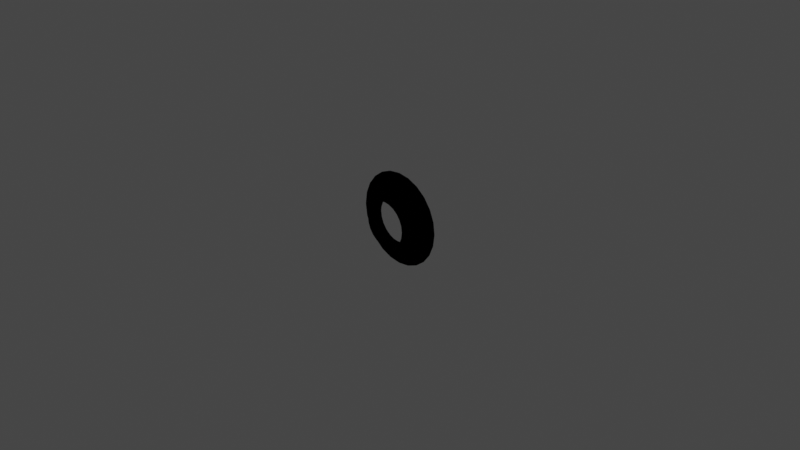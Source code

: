 # Source: dockingPortShielded.blend  (saved by Blender 3.1.7; exported with 4.5.12 LTS)
import bpy
from mathutils import Matrix  # noqa: F401  (used for matrix-valued properties, if any)

bpy.ops.wm.read_factory_settings(use_empty=True)
scene = bpy.context.scene
scene.name = 'Scene'

# ---- collections
col_collection = bpy.data.collections.new('Collection'); scene.collection.children.link(col_collection)
col_collider_collider = bpy.data.collections.new('collider:collider')  # instanced only; not linked into the scene
col_collider_collider_001 = bpy.data.collections.new('collider:collider.001')  # instanced only; not linked into the scene
col_collider_collider_002 = bpy.data.collections.new('collider:collider.002')  # instanced only; not linked into the scene
col_collider_collider_003 = bpy.data.collections.new('collider:collider.003')  # instanced only; not linked into the scene
col_collider_collider_008 = bpy.data.collections.new('collider:collider.008')  # instanced only; not linked into the scene
col_collider_collider_009 = bpy.data.collections.new('collider:collider.009')  # instanced only; not linked into the scene
col_collider_collider_010 = bpy.data.collections.new('collider:collider.010')  # instanced only; not linked into the scene
col_collider_collider_011 = bpy.data.collections.new('collider:collider.011')  # instanced only; not linked into the scene

# ---- materials (node trees are filled in below, after node groups)
mat_default = bpy.data.materials.new('default')
mat_default.use_transparent_shadow = False

# ---- node groups
ng_color4 = bpy.data.node_groups.new('Color4', 'ShaderNodeTree')
_s = ng_color4.interface.new_socket(name='Color', in_out='OUTPUT', socket_type='NodeSocketColor')
_s = ng_color4.interface.new_socket(name='Alpha', in_out='OUTPUT', socket_type='NodeSocketFloat')
_s = ng_color4.interface.new_socket(name='Color', in_out='INPUT', socket_type='NodeSocketColor')
_s = ng_color4.interface.new_socket(name='Alpha', in_out='INPUT', socket_type='NodeSocketFloat')
_s.min_value = 1.0
_N = ng_color4.nodes; _L = ng_color4.links
n0 = _N.new('NodeGroupInput'); n0.name = 'Group Input'; n0.location = (-403, 18)
n1 = _N.new('NodeGroupOutput'); n1.name = 'Group Output'; n1.location = (154, 24)
_L.new(n0.outputs[1], n1.inputs[1])
_L.new(n0.outputs[0], n1.inputs[0])
n1.is_active_output = True
ng_maincolor = bpy.data.node_groups.new('MainColor', 'ShaderNodeTree')
_s = ng_maincolor.interface.new_socket(name='Color', in_out='OUTPUT', socket_type='NodeSocketColor')
_s = ng_maincolor.interface.new_socket(name='Alpha', in_out='OUTPUT', socket_type='NodeSocketFloat')
_s = ng_maincolor.interface.new_socket(name='VColor', in_out='INPUT', socket_type='NodeSocketColor')
_s = ng_maincolor.interface.new_socket(name='VAlpha', in_out='INPUT', socket_type='NodeSocketFloat')
_s.min_value = 1e+04
_s = ng_maincolor.interface.new_socket(name='CColor', in_out='INPUT', socket_type='NodeSocketColor')
_s = ng_maincolor.interface.new_socket(name='CAlpha', in_out='INPUT', socket_type='NodeSocketFloat')
_s.min_value = 1.0
_s = ng_maincolor.interface.new_socket(name='TColor', in_out='INPUT', socket_type='NodeSocketColor')
_s = ng_maincolor.interface.new_socket(name='TAlpha', in_out='INPUT', socket_type='NodeSocketFloat')
_s.min_value = 1.0
_N = ng_maincolor.nodes; _L = ng_maincolor.links
n0 = _N.new('NodeGroupInput'); n0.name = 'Group Input'; n0.location = (-284, 35)
n1 = _N.new('NodeGroupOutput'); n1.name = 'Group Output'; n1.location = (332, -19)
n2 = _N.new('ShaderNodeMix'); n2.name = 'VC*CC*TC'; n2.location = (127, -33)
n2.label = 'VC*CC*TC'
n2.hide = True
n2.data_type = 'RGBA'
n2.blend_type = 'MULTIPLY'
n2.inputs[0].default_value = 1.0
n3 = _N.new('ShaderNodeMix'); n3.name = 'VC*CC'; n3.location = (-44, 33)
n3.label = 'VC*CC'
n3.hide = True
n3.data_type = 'RGBA'
n3.blend_type = 'MULTIPLY'
n3.inputs[0].default_value = 1.0
n4 = _N.new('ShaderNodeMath'); n4.name = 'VA*CA'; n4.location = (-59, -19)
n4.label = 'VA*CA'
n4.hide = True
n4.operation = 'MULTIPLY'
n4.inputs[2].default_value = 0.0
n5 = _N.new('ShaderNodeMath'); n5.name = 'VA*CA*TA'; n5.location = (130, -79)
n5.label = 'VA*CA*TA'
n5.hide = True
n5.operation = 'MULTIPLY'
n5.inputs[2].default_value = 0.0
_L.new(n0.outputs[2], n3.inputs[7])
_L.new(n0.outputs[4], n2.inputs[7])
_L.new(n2.outputs[2], n1.inputs[0])
_L.new(n3.outputs[2], n2.inputs[6])
_L.new(n0.outputs[0], n3.inputs[6])
_L.new(n0.outputs[1], n4.inputs[0])
_L.new(n0.outputs[3], n4.inputs[1])
_L.new(n4.outputs[0], n5.inputs[0])
_L.new(n0.outputs[5], n5.inputs[1])
_L.new(n5.outputs[0], n1.inputs[1])
n1.is_active_output = True
ng_dxtnormal = bpy.data.node_groups.new('dxtNormal', 'ShaderNodeTree')
_s = ng_dxtnormal.interface.new_socket(name='Color', in_out='OUTPUT', socket_type='NodeSocketColor')
_s = ng_dxtnormal.interface.new_socket(name='RGB', in_out='INPUT', socket_type='NodeSocketColor')
_s = ng_dxtnormal.interface.new_socket(name='Alpha', in_out='INPUT', socket_type='NodeSocketFloat')
_s.min_value = 1e+04
_N = ng_dxtnormal.nodes; _L = ng_dxtnormal.links
n0 = _N.new('NodeReroute'); n0.name = 'Reroute'; n0.location = (396, 44)
n0.width = 100
n0.socket_idname = 'NodeSocketFloat'
n1 = _N.new('NodeReroute'); n1.name = 'Reroute.002'; n1.location = (378, 56)
n1.width = 100
n1.socket_idname = 'NodeSocketFloat'
n2 = _N.new('NodeReroute'); n2.name = 'Reroute.001'; n2.location = (376, 13)
n2.width = 100
n2.socket_idname = 'NodeSocketFloat'
n3 = _N.new('NodeGroupInput'); n3.name = 'dxtNormalInput'; n3.location = (36, 79)
n3.label = 'dxtNormalInput'
n4 = _N.new('NodeGroupOutput'); n4.name = 'dxtNormalOutput'; n4.location = (1779, 73)
n4.label = 'dxtNormalOutput'
n5 = _N.new('ShaderNodeSeparateColor'); n5.name = 'dxtNormal.separateRGB'; n5.location = (215, 54)
n5.label = 'separateRGB'
n5.width = 125
n5.hide = True
n6 = _N.new('ShaderNodeVectorMath'); n6.name = 'mul2'; n6.location = (611, 34)
n6.label = '*2'
n6.hide = True
n6.operation = 'SCALE'
n6.inputs[3].default_value = 2.0
n7 = _N.new('ShaderNodeCombineXYZ'); n7.name = 'Combine XYZ'; n7.location = (446, 34)
n7.hide = True
n8 = _N.new('ShaderNodeVectorMath'); n8.name = 'xy_dot_xy'; n8.location = (941, 34)
n8.label = 'xy . xy'
n8.hide = True
n8.operation = 'DOT_PRODUCT'
n9 = _N.new('ShaderNodeMath'); n9.name = 'subXY'; n9.location = (1106, 34)
n9.label = 'Z^2'
n9.hide = True
n9.operation = 'SUBTRACT'
n9.use_clamp = True
n9.inputs[0].default_value = 1.0
n9.inputs[2].default_value = 0.0
n10 = _N.new('ShaderNodeMath'); n10.name = 'sqrtZ2'; n10.location = (1271, 34)
n10.label = 'Z = sqrt(1-X^2-Y^2)'
n10.hide = True
n10.operation = 'SQRT'
n10.inputs[2].default_value = 0.0
n11 = _N.new('ShaderNodeCombineColor'); n11.name = 'Combine RGB'; n11.location = (1593, 53)
n11.hide = True
n12 = _N.new('ShaderNodeMath'); n12.name = 'zToBlue'; n12.location = (1436, 34)
n12.label = 'Z to Blue'
n12.hide = True
n12.operation = 'MULTIPLY_ADD'
n13 = _N.new('ShaderNodeVectorMath'); n13.name = 'sub1'; n13.location = (776, 34)
n13.label = '-1'
n13.hide = True
n13.operation = 'SUBTRACT'
n13.inputs[1].default_value = (1.0, 1.0, 0.0)
_L.new(n3.outputs[0], n5.inputs[0])
_L.new(n5.outputs[1], n0.inputs[0])
_L.new(n3.outputs[1], n2.inputs[0])
_L.new(n2.outputs[0], n1.inputs[0])
_L.new(n1.outputs[0], n11.inputs[0])
_L.new(n11.outputs[0], n4.inputs[0])
_L.new(n7.outputs[0], n6.inputs[0])
_L.new(n6.outputs[0], n13.inputs[0])
_L.new(n9.outputs[0], n10.inputs[0])
_L.new(n10.outputs[0], n12.inputs[0])
_L.new(n12.outputs[0], n11.inputs[2])
_L.new(n0.outputs[0], n7.inputs[1])
_L.new(n2.outputs[0], n7.inputs[0])
_L.new(n0.outputs[0], n11.inputs[1])
_L.new(n13.outputs[0], n8.inputs[0])
_L.new(n13.outputs[0], n8.inputs[1])
_L.new(n8.outputs[1], n9.inputs[1])
n4.is_active_output = True
ng_standardshader = bpy.data.node_groups.new('StandardShader', 'ShaderNodeTree')
_s = ng_standardshader.interface.new_socket(name='BSDF', in_out='OUTPUT', socket_type='NodeSocketShader')
_s = ng_standardshader.interface.new_socket(name='BaseColor', in_out='INPUT', socket_type='NodeSocketColor')
_s = ng_standardshader.interface.new_socket(name='Shininess', in_out='INPUT', socket_type='NodeSocketFloat')
_s.min_value = 1e+04
_s = ng_standardshader.interface.new_socket(name='Gloss', in_out='INPUT', socket_type='NodeSocketFloat')
_s.min_value = 1e+04
_s = ng_standardshader.interface.new_socket(name='Emission', in_out='INPUT', socket_type='NodeSocketColor')
_s = ng_standardshader.interface.new_socket(name='Emission Strength', in_out='INPUT', socket_type='NodeSocketFloat')
_s.min_value = 1e+06
_s = ng_standardshader.interface.new_socket(name='Alpha', in_out='INPUT', socket_type='NodeSocketFloat')
_s.min_value = 1.0
_s = ng_standardshader.interface.new_socket(name='NormalColor', in_out='INPUT', socket_type='NodeSocketColor')
_N = ng_standardshader.nodes; _L = ng_standardshader.links
n0 = _N.new('NodeGroupOutput'); n0.name = 'Group Output'; n0.location = (555, 248)
n1 = _N.new('NodeGroupInput'); n1.name = 'Group Input'; n1.location = (-444, 74)
n2 = _N.new('ShaderNodeNormalMap'); n2.name = 'Normal Map'; n2.location = (-96, -256)
n2.hide = True
n3 = _N.new('ShaderNodeMath'); n3.name = 'Roughness'; n3.location = (-4, -2)
n3.label = 'Roughness'
n3.hide = True
n3.operation = 'SQRT'
n3.inputs[2].default_value = 0.0
n4 = _N.new('ShaderNodeMath'); n4.name = 'SpecularConv'; n4.location = (-120, 39)
n4.label = 'SpecularConv'
n4.hide = True
n4.operation = 'SQRT'
n4.inputs[2].default_value = 0.0
n5 = _N.new('ShaderNodeMath'); n5.name = 'Gloss2Rough'; n5.location = (-176, -1)
n5.label = 'Gloss2Rough'
n5.hide = True
n5.operation = 'SUBTRACT'
n5.inputs[0].default_value = 1.0
n5.inputs[2].default_value = 0.0
n6 = _N.new('ShaderNodeBsdfPrincipled'); n6.name = 'Principled BSDF'; n6.location = (226, 256)
n6.distribution = 'GGX'
n6.subsurface_method = 'BURLEY'
n6.inputs[3].default_value = 1.45
_L.new(n6.outputs[0], n0.inputs[0])
_L.new(n4.outputs[0], n6.inputs[13])
_L.new(n1.outputs[3], n6.inputs[27])
_L.new(n3.outputs[0], n6.inputs[2])
_L.new(n1.outputs[0], n6.inputs[0])
_L.new(n1.outputs[1], n4.inputs[0])
_L.new(n1.outputs[6], n2.inputs[1])
_L.new(n5.outputs[0], n3.inputs[0])
_L.new(n1.outputs[2], n5.inputs[1])
_L.new(n2.outputs[0], n6.inputs[5])
_L.new(n1.outputs[5], n6.inputs[4])
_L.new(n1.outputs[4], n6.inputs[28])
n0.is_active_output = True

# ---- material node trees
mat_default.use_nodes = True; mat_default.node_tree.nodes.clear()
_N = mat_default.node_tree.nodes; _L = mat_default.node_tree.links
n0 = _N.new('ShaderNodeVertexColor'); n0.name = 'Vertex Color'; n0.location = (-88, -138)
n0.hide = True
n1 = _N.new('ShaderNodeTexImage'); n1.name = '_MainTex'; n1.location = (-200, -238)
n1.label = '_MainTex'
n1.hide = True
n2 = _N.new('ShaderNodeTexImage'); n2.name = '_BumpMap'; n2.location = (-188, -311)
n2.label = '_BumpMap'
n2.hide = True
n3 = _N.new('ShaderNodeUVMap'); n3.name = 'UV Map'; n3.location = (-398, -256)
n4 = _N.new('ShaderNodeOutputMaterial'); n4.name = 'Material Output'; n4.location = (730, -26)
n5 = _N.new('ShaderNodeGroup'); n5.name = '_Color'; n5.location = (-87, -190)
n5.label = '_Color'
n5.hide = True
n5.node_tree = ng_color4
n5.inputs[0].default_value = (1.0, 1.0, 1.0, 1.0)
n5.inputs[1].default_value = 1.0
n6 = _N.new('ShaderNodeGroup'); n6.name = 'MainColor'; n6.location = (104, -41)
n6.node_tree = ng_maincolor
n7 = _N.new('ShaderNodeGroup'); n7.name = 'dxtNormal'; n7.location = (104, -318)
n7.hide = True
n7.node_tree = ng_dxtnormal
n8 = _N.new('ShaderNodeValue'); n8.name = '_Opacity'; n8.location = (277, -211)
n8.label = '_Opacity'
n8.hide = True
n8.outputs[0].default_value = 1.0
n9 = _N.new('ShaderNodeGroup'); n9.name = 'StandardShader'; n9.location = (489, -47)
n9.node_tree = ng_standardshader
n9.inputs[1].default_value = 0.0
n9.inputs[3].default_value = (0.0, 0.0, 0.0, 1.0)
n9.inputs[4].default_value = 1.0
_L.new(n2.outputs[0], n7.inputs[0])
_L.new(n2.outputs[1], n7.inputs[1])
_L.new(n5.outputs[0], n6.inputs[2])
_L.new(n5.outputs[1], n6.inputs[3])
_L.new(n6.outputs[0], n9.inputs[0])
_L.new(n6.outputs[1], n9.inputs[2])
_L.new(n3.outputs[0], n1.inputs[0])
_L.new(n1.outputs[0], n6.inputs[4])
_L.new(n1.outputs[1], n6.inputs[5])
_L.new(n9.outputs[0], n4.inputs[0])
_L.new(n3.outputs[0], n2.inputs[0])
_L.new(n0.outputs[0], n6.inputs[0])
_L.new(n0.outputs[1], n6.inputs[1])
_L.new(n7.outputs[0], n9.inputs[6])
_L.new(n8.outputs[0], n9.inputs[5])
n4.is_active_output = True

# ---- world
world_world = bpy.data.worlds.new('World'); scene.world = world_world
world_world.use_nodes = True; world_world.node_tree.nodes.clear()
_N = world_world.node_tree.nodes; _L = world_world.node_tree.links
n0 = _N.new('ShaderNodeOutputWorld'); n0.name = 'World Output'; n0.location = (300, 300)
n1 = _N.new('ShaderNodeBackground'); n1.name = 'Background'; n1.location = (10, 300)
n1.inputs[0].default_value = (0.05088, 0.05088, 0.05088, 1.0)
_L.new(n1.outputs[0], n0.inputs[0])
n0.is_active_output = True
world_world.color = (0.05088, 0.05088, 0.05088)
world_world.use_sun_shadow = False
world_world.sun_shadow_jitter_overblur = 0.0

# ---- cameras
cam_camera = bpy.data.cameras.new('Camera')
cam_camera.clip_end = 100.0
cam_camera.ortho_scale = 7.314

# ---- lights
light_light = bpy.data.lights.new('Light', 'POINT')
light_light.transmission_factor = 0.0
light_light.energy = 1000.0
light_light.shadow_soft_size = 0.1
light_light.shadow_maximum_resolution = 0.006
light_light.use_absolute_resolution = True

# ---- meshes
me_mesh_002 = bpy.data.meshes.new('Mesh.002')
me_mesh_002.from_pydata([(0.0647, -0.2, 0.2415), (0.125, -0.2, 0.2165), (0.1768, -0.2, 0.1768), (0.2165, -0.2, 0.125), (0.2415, -0.2, 0.0647), (0.25, -0.2, -7.788e-08), (0.4892, -4.459e-08, 0.1311), (0.4386, -7.226e-08, 0.2532), (0.1311, -1.257e-07, 0.4892), (0.0, -1.296e-07, 0.5065), (0.5065, -1.49e-08, -5.803e-15), (0.3581, -9.602e-08, 0.3581), (0.2532, -1.142e-07, 0.4386), (-0.0647, -0.2, 0.2415), (-0.125, -0.2, 0.2165), (-0.1768, -0.2, 0.1768), (-0.2165, -0.2, 0.125), (-0.2415, -0.2, 0.0647), (-0.4386, -7.226e-08, 0.2532), (-0.3581, -9.602e-08, 0.3581), (-0.1311, -1.257e-07, 0.4892), (-0.4892, -4.459e-08, 0.1311), (-0.2532, -1.142e-07, 0.4386), (0.0647, -0.2, -0.2415), (0.0, -0.2, -0.25), (0.125, -0.2, -0.2165), (0.1768, -0.2, -0.1768), (0.2165, -0.2, -0.125), (0.2415, -0.2, -0.0647), (0.4892, 5.75e-08, -0.1311), (0.4386, 1.25e-07, -0.2532), (0.0, 2.648e-07, -0.5065), (0.3581, 1.829e-07, -0.3581), (0.2532, 2.274e-07, -0.4386), (0.1311, 2.553e-07, -0.4892), (-0.0647, -0.2, -0.2415), (-0.125, -0.2, -0.2165), (-0.1768, -0.2, -0.1768), (-0.2165, -0.2, -0.125), (-0.2415, -0.2, -0.0647), (-0.25, -0.2, -7.788e-08), (-0.3581, 1.829e-07, -0.3581), (-0.2532, 2.274e-07, -0.4386), (-0.1311, 2.553e-07, -0.4892), (-0.5065, -1.49e-08, -5.803e-15), (-0.4892, 5.75e-08, -0.1311), (-0.4386, 1.25e-07, -0.2532), (0.0, -0.2, 0.25), (3.576e-09, -5.893e-08, 0.2702), (1.309e-25, -0.02, 0.25), (0.0647, -0.02, 0.2415), (0.06993, -5.685e-08, 0.261), (0.125, -0.02, 0.2165), (0.1351, -5.073e-08, 0.234), (0.2415, -0.02, 0.0647), (0.261, -1.294e-08, 0.06993), (0.234, -2.834e-08, 0.1351), (0.2165, -0.02, 0.125), (0.1768, -0.02, 0.1768), (0.191, -4.101e-08, 0.191), (0.25, -0.02, -7.788e-09), (0.2702, -2.132e-08, -2.682e-09), (-0.06993, -5.685e-08, 0.261), (-0.0647, -0.02, 0.2415), (-0.1351, -5.073e-08, 0.234), (-0.125, -0.02, 0.2165), (-0.261, -1.294e-08, 0.06993), (-0.2415, -0.02, 0.0647), (-0.2165, -0.02, 0.125), (-0.234, -2.834e-08, 0.1351), (-0.2702, -2.132e-08, 2.682e-09), (-0.25, -0.02, -7.788e-09), (-0.191, -4.101e-08, 0.191), (-0.1768, -0.02, 0.1768), (0.191, 1.078e-07, -0.191), (0.1768, -0.02, -0.1768), (0.125, -0.02, -0.2165), (0.1351, 1.315e-07, -0.234), (0.261, 4.152e-08, -0.06993), (0.2415, -0.02, -0.0647), (0.2165, -0.02, -0.125), (0.234, 7.687e-08, -0.1351), (1.654e-25, -0.02, -0.25), (-3.576e-09, 1.515e-07, -0.2702), (0.06993, 1.464e-07, -0.261), (0.0647, -0.02, -0.2415), (-0.0647, -0.02, -0.2415), (-0.06993, 1.464e-07, -0.261), (-0.1351, 1.315e-07, -0.234), (-0.125, -0.02, -0.2165), (-0.1768, -0.02, -0.1768), (-0.191, 1.078e-07, -0.191), (-0.2165, -0.02, -0.125), (-0.234, 7.687e-08, -0.1351), (-0.2415, -0.02, -0.0647), (-0.261, 4.152e-08, -0.06993)], [], [(47, 49, 50, 0), (1, 0, 50, 52), (2, 1, 52, 58), (3, 2, 58, 57), (4, 3, 57, 54), (5, 4, 54, 60), (55, 56, 7, 6), (59, 53, 12, 11), (51, 48, 9, 8), (61, 55, 6, 10), (59, 11, 7, 56), (53, 51, 8, 12), (63, 49, 47, 13), (63, 13, 14, 65), (65, 14, 15, 73), (73, 15, 16, 68), (68, 16, 17, 67), (67, 17, 40, 71), (18, 69, 66, 21), (22, 64, 72, 19), (9, 48, 62, 20), (21, 66, 70, 44), (18, 19, 72, 69), (20, 62, 64, 22), (85, 82, 24, 23), (85, 23, 25, 76), (76, 25, 26, 75), (75, 26, 27, 80), (80, 27, 28, 79), (79, 28, 5, 60), (30, 81, 78, 29), (33, 77, 74, 32), (31, 83, 84, 34), (29, 78, 61, 10), (30, 32, 74, 81), (34, 84, 77, 33), (24, 82, 86, 35), (36, 35, 86, 89), (37, 36, 89, 90), (38, 37, 90, 92), (39, 38, 92, 94), (40, 39, 94, 71), (95, 93, 46, 45), (91, 88, 42, 41), (87, 83, 31, 43), (70, 95, 45, 44), (91, 41, 46, 93), (88, 87, 43, 42), (50, 49, 48, 51), (52, 50, 51, 53), (56, 55, 54, 57), (53, 59, 58, 52), (55, 61, 60, 54), (59, 56, 57, 58), (49, 63, 62, 48), (63, 65, 64, 62), (68, 67, 66, 69), (67, 71, 70, 66), (72, 64, 65, 73), (69, 72, 73, 68), (76, 75, 74, 77), (80, 79, 78, 81), (84, 83, 82, 85), (61, 78, 79, 60), (81, 74, 75, 80), (77, 84, 85, 76), (86, 82, 83, 87), (90, 89, 88, 91), (92, 90, 91, 93), (94, 92, 93, 95), (71, 94, 95, 70), (87, 88, 89, 86)])
me_mesh_002.polygons.foreach_set('use_smooth', [True] * 72)
_k = set([(48, 51), (48, 62), (49, 50), (49, 63), (50, 52), (51, 53), (52, 58), (53, 59), (54, 57), (54, 60), (55, 56), (55, 61), (56, 59), (57, 58), (60, 79), (61, 78), (62, 64), (63, 65), (64, 72), (65, 73), (66, 69), (66, 70), (67, 68), (67, 71), (68, 73), (69, 72), (70, 95), (71, 94), (74, 77), (74, 81), (75, 76), (75, 80), (76, 85), (77, 84), (78, 81), (79, 80), (82, 85), (82, 86), (83, 84), (83, 87), (86, 89), (87, 88), (88, 91), (89, 90), (90, 92), (91, 93), (92, 94), (93, 95)])
me_mesh_002.attributes.new('sharp_edge', 'BOOLEAN', 'EDGE').data.foreach_set('value', [ (min(e.vertices), max(e.vertices)) in _k for e in me_mesh_002.edges])
_uv = me_mesh_002.uv_layers.new(name='UVMap')
_uv.uv.foreach_set('vector', [0.7117, 0.8746, 0.7117, 0.9375, 0.6889, 0.9375, 0.6889, 0.8746, 0.6661, 0.8746, 0.6889, 0.8746, 0.6889, 0.9375, 0.6661, 0.9375, 0.6433, 0.8746, 0.6661, 0.8746, 0.6661, 0.9375, 0.6433, 0.9375, 0.6205, 0.8746, 0.6433, 0.8746, 0.6433, 0.9375, 0.6205, 0.9375, 0.5977, 0.8746, 0.6205, 0.8746, 0.6205, 0.9375, 0.5977, 0.9375, 0.5749, 0.8746, 0.5977, 0.8746, 0.5977, 0.9375, 0.5749, 0.9375, 0.6157, 0.2081, 0.6157, 0.2376, 0.5171, 0.2376, 0.5171, 0.2081, 0.6157, 0.267, 0.6157, 0.2964, 0.5171, 0.2964, 0.5171, 0.267, 0.6157, 0.3258, 0.6157, 0.3553, 0.5171, 0.3553, 0.5171, 0.3258, 0.6157, 0.1787, 0.6157, 0.2081, 0.5171, 0.2081, 0.5171, 0.1787, 0.6157, 0.267, 0.5171, 0.267, 0.5171, 0.2376, 0.6157, 0.2376, 0.6157, 0.2964, 0.6157, 0.3258, 0.5171, 0.3258, 0.5171, 0.2964, 0.7345, 0.9375, 0.7117, 0.9375, 0.7117, 0.8746, 0.7345, 0.8746, 0.7345, 0.9375, 0.7345, 0.8746, 0.7573, 0.8746, 0.7573, 0.9375, 0.7573, 0.9375, 0.7573, 0.8746, 0.7801, 0.8746, 0.7801, 0.9375, 0.7801, 0.9375, 0.7801, 0.8746, 0.8029, 0.8746, 0.8029, 0.9375, 0.8029, 0.9375, 0.8029, 0.8746, 0.8257, 0.8746, 0.8257, 0.9375, 0.8257, 0.9375, 0.8257, 0.8746, 0.8485, 0.8746, 0.8485, 0.9375, 0.5171, 0.473, 0.6157, 0.473, 0.6157, 0.5024, 0.5171, 0.5024, 0.5171, 0.4141, 0.6157, 0.4141, 0.6157, 0.4435, 0.5171, 0.4435, 0.5171, 0.3553, 0.6157, 0.3553, 0.6157, 0.3847, 0.5171, 0.3847, 0.5171, 0.5024, 0.6157, 0.5024, 0.6157, 0.5318, 0.5171, 0.5318, 0.5171, 0.473, 0.5171, 0.4435, 0.6157, 0.4435, 0.6157, 0.473, 0.5171, 0.3847, 0.6157, 0.3847, 0.6157, 0.4141, 0.5171, 0.4141, 0.4608, 0.9375, 0.438, 0.9375, 0.438, 0.8746, 0.4608, 0.8746, 0.4608, 0.9375, 0.4608, 0.8746, 0.4836, 0.8746, 0.4836, 0.9375, 0.4836, 0.9375, 0.4836, 0.8746, 0.5065, 0.8746, 0.5065, 0.9375, 0.5065, 0.9375, 0.5065, 0.8746, 0.5293, 0.8746, 0.5293, 0.9375, 0.5293, 0.9375, 0.5293, 0.8746, 0.5521, 0.8746, 0.5521, 0.9375, 0.5521, 0.9375, 0.5521, 0.8746, 0.5749, 0.8746, 0.5749, 0.9375, 0.5171, 0.1198, 0.6157, 0.1198, 0.6157, 0.1493, 0.5171, 0.1493, 0.5171, 0.06099, 0.6157, 0.06099, 0.6157, 0.09042, 0.5171, 0.09042, 0.5171, 0.002096, 0.6157, 0.002096, 0.6157, 0.03156, 0.5171, 0.03156, 0.5171, 0.1493, 0.6157, 0.1493, 0.6157, 0.1787, 0.5171, 0.1787, 0.5171, 0.1198, 0.5171, 0.09042, 0.6157, 0.09042, 0.6157, 0.1198, 0.5171, 0.03156, 0.6157, 0.03156, 0.6157, 0.06099, 0.5171, 0.06099, 0.9853, 0.8746, 0.9853, 0.9375, 0.9625, 0.9375, 0.9625, 0.8746, 0.9397, 0.8746, 0.9625, 0.8746, 0.9625, 0.9375, 0.9397, 0.9375, 0.9169, 0.8746, 0.9397, 0.8746, 0.9397, 0.9375, 0.9169, 0.9375, 0.8941, 0.8746, 0.9169, 0.8746, 0.9169, 0.9375, 0.8941, 0.9375, 0.8713, 0.8746, 0.8941, 0.8746, 0.8941, 0.9375, 0.8713, 0.9375, 0.8485, 0.8746, 0.8713, 0.8746, 0.8713, 0.9375, 0.8485, 0.9375, 0.6157, 0.5612, 0.6157, 0.5907, 0.5171, 0.5907, 0.5171, 0.5612, 0.6157, 0.6201, 0.6157, 0.6495, 0.5171, 0.6495, 0.5171, 0.6201, 0.6157, 0.6789, 0.6157, 0.7084, 0.5171, 0.7084, 0.5171, 0.6789, 0.6157, 0.5318, 0.6157, 0.5612, 0.5171, 0.5612, 0.5171, 0.5318, 0.6157, 0.6201, 0.5171, 0.6201, 0.5171, 0.5907, 0.6157, 0.5907, 0.6157, 0.6495, 0.6157, 0.6789, 0.5171, 0.6789, 0.5171, 0.6495, 0.7889, 0.2628, 0.7889, 0.2865, 0.779, 0.2865, 0.779, 0.2628, 0.7889, 0.2391, 0.7889, 0.2628, 0.779, 0.2628, 0.779, 0.2391, 0.779, 0.1917, 0.779, 0.1679, 0.7889, 0.1679, 0.7889, 0.1917, 0.779, 0.2391, 0.779, 0.2154, 0.7889, 0.2154, 0.7889, 0.2391, 0.779, 0.1679, 0.779, 0.1442, 0.7889, 0.1442, 0.7889, 0.1679, 0.779, 0.2154, 0.779, 0.1917, 0.7889, 0.1917, 0.7889, 0.2154, 0.7889, 0.2865, 0.7889, 0.3103, 0.779, 0.3103, 0.779, 0.2865, 0.7889, 0.3103, 0.7889, 0.334, 0.779, 0.334, 0.779, 0.3103, 0.7889, 0.3816, 0.7889, 0.4054, 0.779, 0.4054, 0.779, 0.3816, 0.7889, 0.4054, 0.7889, 0.4293, 0.779, 0.4293, 0.779, 0.4054, 0.779, 0.3578, 0.779, 0.334, 0.7889, 0.334, 0.7889, 0.3578, 0.779, 0.3816, 0.779, 0.3578, 0.7889, 0.3578, 0.7889, 0.3816, 0.7889, 0.04934, 0.7889, 0.07303, 0.779, 0.07303, 0.779, 0.04934, 0.7889, 0.09674, 0.7889, 0.1205, 0.779, 0.1205, 0.779, 0.09674, 0.779, 0.02567, 0.779, 0.001988, 0.7889, 0.001988, 0.7889, 0.02567, 0.779, 0.1442, 0.779, 0.1205, 0.7889, 0.1205, 0.7889, 0.1442, 0.779, 0.09674, 0.779, 0.07303, 0.7889, 0.07303, 0.7889, 0.09674, 0.779, 0.04934, 0.779, 0.02567, 0.7889, 0.02567, 0.7889, 0.04934, 0.7889, 0.5455, 0.7889, 0.5683, 0.779, 0.5683, 0.779, 0.5455, 0.7889, 0.4996, 0.7889, 0.5226, 0.779, 0.5226, 0.779, 0.4996, 0.7889, 0.4765, 0.7889, 0.4996, 0.779, 0.4996, 0.779, 0.4765, 0.7889, 0.453, 0.7889, 0.4765, 0.779, 0.4765, 0.779, 0.453, 0.7889, 0.4293, 0.7889, 0.453, 0.779, 0.453, 0.779, 0.4293, 0.779, 0.5455, 0.779, 0.5226, 0.7889, 0.5226, 0.7889, 0.5455])
me_mesh_002.materials.append(mat_default)
me_mesh_002.use_remesh_fix_poles = True
me_mesh_002.use_remesh_preserve_attributes = False
me_mesh_002.update()
me_mesh_002.normals_split_custom_set([tuple(v) for v in zip(*[iter([-7.655e-08, 5.396e-07, -1.0, -7.655e-08, 5.396e-07, -1.0, -0.2588, 5.196e-07, -0.9659, -0.2588, 5.196e-07, -0.9659, -0.5, 4.698e-07, -0.866, -0.2588, 5.196e-07, -0.9659, -0.2588, 5.196e-07, -0.9659, -0.5, 4.698e-07, -0.866, -0.7071, 3.798e-07, -0.7071, -0.5, 4.698e-07, -0.866, -0.5, 4.698e-07, -0.866, -0.7071, 3.798e-07, -0.7071, -0.866, 3.199e-07, -0.5, -0.7071, 3.798e-07, -0.7071, -0.7071, 3.798e-07, -0.7071, -0.866, 3.199e-07, -0.5, -0.9659, 1.599e-07, -0.2588, -0.866, 3.199e-07, -0.5, -0.866, 3.199e-07, -0.5, -0.9659, 1.599e-07, -0.2588, -1.0, -3.262e-08, 4.784e-09, -0.9659, 1.599e-07, -0.2588, -0.9659, 1.599e-07, -0.2588, -1.0, -3.262e-08, 0.0, 5.37e-08, 1.0, 1.846e-07, 6.292e-08, 1.0, 2.645e-07, 6.292e-08, 1.0, 2.645e-07, 5.37e-08, 1.0, 1.846e-07, 5.135e-08, 1.0, 2.778e-07, 3.631e-08, 1.0, 2.894e-07, 3.631e-08, 1.0, 2.894e-07, 5.135e-08, 1.0, 2.778e-07, 1.88e-08, 1.0, 2.966e-07, 7.986e-14, 1.0, 2.991e-07, 7.926e-14, 1.0, 2.991e-07, 1.88e-08, 1.0, 2.966e-07, 3.966e-08, 1.0, 3.894e-07, 5.37e-08, 1.0, 1.846e-07, 5.37e-08, 1.0, 1.846e-07, 3.966e-08, 1.0, 3.894e-07, 5.135e-08, 1.0, 2.778e-07, 5.135e-08, 1.0, 2.778e-07, 6.292e-08, 1.0, 2.645e-07, 6.292e-08, 1.0, 2.645e-07, 3.631e-08, 1.0, 2.894e-07, 1.88e-08, 1.0, 2.966e-07, 1.88e-08, 1.0, 2.966e-07, 3.631e-08, 1.0, 2.894e-07, 0.2588, 5.198e-07, -0.9659, -7.655e-08, 5.396e-07, -1.0, -7.655e-08, 5.396e-07, -1.0, 0.2588, 5.198e-07, -0.9659, 0.2588, 5.198e-07, -0.9659, 0.2588, 5.198e-07, -0.9659, 0.5, 4.617e-07, -0.866, 0.5, 4.617e-07, -0.866, 0.5, 4.617e-07, -0.866, 0.5, 4.617e-07, -0.866, 0.7071, 3.817e-07, -0.7071, 0.7071, 3.817e-07, -0.7071, 0.7071, 3.817e-07, -0.7071, 0.7071, 3.817e-07, -0.7071, 0.866, 3.316e-07, -0.5, 0.866, 3.316e-07, -0.5, 0.866, 3.316e-07, -0.5, 0.866, 3.316e-07, -0.5, 0.9659, 1.944e-07, -0.2588, 0.9659, 1.944e-07, -0.2588, 0.9659, 1.944e-07, -0.2588, 0.9659, 1.944e-07, -0.2588, 1.0, 3.262e-08, 1.914e-08, 1.0, 3.262e-08, 1.435e-08, -6.292e-08, 1.0, 2.645e-07, -6.292e-08, 1.0, 2.645e-07, -5.37e-08, 1.0, 1.846e-07, -5.37e-08, 1.0, 1.846e-07, -3.631e-08, 1.0, 2.894e-07, -3.631e-08, 1.0, 2.894e-07, -5.135e-08, 1.0, 2.778e-07, -5.135e-08, 1.0, 2.778e-07, 7.926e-14, 1.0, 2.991e-07, 7.986e-14, 1.0, 2.991e-07, -1.88e-08, 1.0, 2.966e-07, -1.88e-08, 1.0, 2.966e-07, -5.37e-08, 1.0, 1.846e-07, -5.37e-08, 1.0, 1.846e-07, -3.966e-08, 1.0, 3.894e-07, -3.966e-08, 1.0, 3.894e-07, -6.292e-08, 1.0, 2.645e-07, -5.135e-08, 1.0, 2.778e-07, -5.135e-08, 1.0, 2.778e-07, -6.292e-08, 1.0, 2.645e-07, -1.88e-08, 1.0, 2.966e-07, -1.88e-08, 1.0, 2.966e-07, -3.631e-08, 1.0, 2.894e-07, -3.631e-08, 1.0, 2.894e-07, -0.2588, -1.624e-07, 0.9659, 6.698e-08, -1.652e-07, 1.0, 6.698e-08, -1.652e-07, 1.0, -0.2588, -1.624e-07, 0.9659, -0.2588, -1.624e-07, 0.9659, -0.2588, -1.624e-07, 0.9659, -0.5, -1.462e-07, 0.866, -0.5, -1.462e-07, 0.866, -0.5, -1.462e-07, 0.866, -0.5, -1.462e-07, 0.866, -0.7071, -1.219e-07, 0.7071, -0.7071, -1.219e-07, 0.7071, -0.7071, -1.219e-07, 0.7071, -0.7071, -1.219e-07, 0.7071, -0.866, -8.202e-08, 0.5, -0.866, -8.203e-08, 0.5, -0.866, -8.203e-08, 0.5, -0.866, -8.202e-08, 0.5, -0.9659, -5.898e-08, 0.2588, -0.9659, -5.898e-08, 0.2588, -0.9659, -5.898e-08, 0.2588, -0.9659, -5.898e-08, 0.2588, -1.0, -3.262e-08, 4.784e-09, -1.0, -3.262e-08, 0.0, 6.292e-08, 1.0, 5.143e-07, 6.292e-08, 1.0, 5.143e-07, 5.37e-08, 1.0, 5.942e-07, 5.37e-08, 1.0, 5.942e-07, 3.631e-08, 1.0, 4.894e-07, 3.631e-08, 1.0, 4.894e-07, 5.135e-08, 1.0, 5.01e-07, 5.135e-08, 1.0, 5.01e-07, 1.036e-13, 1.0, 4.797e-07, 1.023e-13, 1.0, 4.797e-07, 1.88e-08, 1.0, 4.822e-07, 1.88e-08, 1.0, 4.822e-07, 5.37e-08, 1.0, 5.942e-07, 5.37e-08, 1.0, 5.942e-07, 3.966e-08, 1.0, 3.894e-07, 3.966e-08, 1.0, 3.894e-07, 6.292e-08, 1.0, 5.143e-07, 5.135e-08, 1.0, 5.01e-07, 5.135e-08, 1.0, 5.01e-07, 6.292e-08, 1.0, 5.143e-07, 1.88e-08, 1.0, 4.822e-07, 1.88e-08, 1.0, 4.822e-07, 3.631e-08, 1.0, 4.894e-07, 3.631e-08, 1.0, 4.894e-07, 6.698e-08, -1.652e-07, 1.0, 6.698e-08, -1.652e-07, 1.0, 0.2588, -1.627e-07, 0.9659, 0.2588, -1.627e-07, 0.9659, 0.5, -1.399e-07, 0.866, 0.2588, -1.627e-07, 0.9659, 0.2588, -1.627e-07, 0.9659, 0.5, -1.399e-07, 0.866, 0.7071, -9.995e-08, 0.7071, 0.5, -1.399e-07, 0.866, 0.5, -1.399e-07, 0.866, 0.7071, -9.995e-08, 0.7071, 0.866, -7.996e-08, 0.5, 0.7071, -9.995e-08, 0.7071, 0.7071, -9.995e-08, 0.7071, 0.866, -7.996e-08, 0.5, 0.9659, -3.998e-08, 0.2588, 0.866, -7.996e-08, 0.5, 0.866, -7.996e-08, 0.5, 0.9659, -3.998e-08, 0.2588, 1.0, 3.262e-08, 1.914e-08, 0.9659, -3.998e-08, 0.2588, 0.9659, -3.998e-08, 0.2588, 1.0, 3.262e-08, 1.435e-08, -5.37e-08, 1.0, 5.942e-07, -6.292e-08, 1.0, 5.143e-07, -6.292e-08, 1.0, 5.143e-07, -5.37e-08, 1.0, 5.942e-07, -5.135e-08, 1.0, 5.01e-07, -3.631e-08, 1.0, 4.894e-07, -3.631e-08, 1.0, 4.894e-07, -5.135e-08, 1.0, 5.01e-07, -1.88e-08, 1.0, 4.822e-07, 1.023e-13, 1.0, 4.797e-07, 1.036e-13, 1.0, 4.797e-07, -1.88e-08, 1.0, 4.822e-07, -3.966e-08, 1.0, 3.894e-07, -5.37e-08, 1.0, 5.942e-07, -5.37e-08, 1.0, 5.942e-07, -3.966e-08, 1.0, 3.894e-07, -5.135e-08, 1.0, 5.01e-07, -5.135e-08, 1.0, 5.01e-07, -6.292e-08, 1.0, 5.143e-07, -6.292e-08, 1.0, 5.143e-07, -3.631e-08, 1.0, 4.894e-07, -1.88e-08, 1.0, 4.822e-07, -1.88e-08, 1.0, 4.822e-07, -3.631e-08, 1.0, 4.894e-07, -0.1822, 0.7101, -0.6801, -1.259e-07, 0.7101, -0.7041, -1.266e-07, 0.7101, -0.7041, -0.1822, 0.7101, -0.6801, -0.352, 0.7101, -0.6097, -0.1822, 0.7101, -0.6801, -0.1822, 0.7101, -0.6801, -0.352, 0.7101, -0.6097, -0.6097, 0.7101, -0.352, -0.6801, 0.7101, -0.1822, -0.6801, 0.7101, -0.1822, -0.6097, 0.7101, -0.352, -0.352, 0.7101, -0.6097, -0.4978, 0.7101, -0.4978, -0.4978, 0.7101, -0.4978, -0.352, 0.7101, -0.6097, -0.6801, 0.7101, -0.1822, -0.7041, 0.7101, 3.392e-07, -0.7041, 0.7101, 3.328e-07, -0.6801, 0.7101, -0.1822, -0.4978, 0.7101, -0.4978, -0.6097, 0.7101, -0.352, -0.6097, 0.7101, -0.352, -0.4978, 0.7101, -0.4978, -1.259e-07, 0.7101, -0.7041, 0.1822, 0.7101, -0.6801, 0.1822, 0.7101, -0.6801, -1.266e-07, 0.7101, -0.7041, 0.1822, 0.7101, -0.6801, 0.352, 0.7101, -0.6097, 0.352, 0.7101, -0.6097, 0.1822, 0.7101, -0.6801, 0.6097, 0.7101, -0.352, 0.6801, 0.7101, -0.1822, 0.6801, 0.7101, -0.1822, 0.6097, 0.7101, -0.352, 0.6801, 0.7101, -0.1822, 0.7041, 0.7101, 2.024e-07, 0.7041, 0.7101, 1.974e-07, 0.6801, 0.7101, -0.1822, 0.4978, 0.7101, -0.4978, 0.352, 0.7101, -0.6097, 0.352, 0.7101, -0.6097, 0.4978, 0.7101, -0.4978, 0.6097, 0.7101, -0.352, 0.4978, 0.7101, -0.4978, 0.4978, 0.7101, -0.4978, 0.6097, 0.7101, -0.352, -0.352, 0.7101, 0.6097, -0.4978, 0.7101, 0.4978, -0.4978, 0.7101, 0.4978, -0.352, 0.7101, 0.6097, -0.6097, 0.7101, 0.352, -0.6801, 0.7101, 0.1822, -0.6801, 0.7101, 0.1822, -0.6097, 0.7101, 0.352, -0.1822, 0.7101, 0.6801, 1.418e-07, 0.7101, 0.7041, 1.304e-07, 0.7101, 0.7041, -0.1822, 0.7101, 0.6801, -0.7041, 0.7101, 3.392e-07, -0.6801, 0.7101, 0.1822, -0.6801, 0.7101, 0.1822, -0.7041, 0.7101, 3.328e-07, -0.6097, 0.7101, 0.352, -0.4978, 0.7101, 0.4978, -0.4978, 0.7101, 0.4978, -0.6097, 0.7101, 0.352, -0.352, 0.7101, 0.6097, -0.1822, 0.7101, 0.6801, -0.1822, 0.7101, 0.6801, -0.352, 0.7101, 0.6097, 0.1822, 0.7101, 0.6801, 1.304e-07, 0.7101, 0.7041, 1.418e-07, 0.7101, 0.7041, 0.1822, 0.7101, 0.6801, 0.4978, 0.7101, 0.4978, 0.352, 0.7101, 0.6097, 0.352, 0.7101, 0.6097, 0.4978, 0.7101, 0.4978, 0.6097, 0.7101, 0.352, 0.4978, 0.7101, 0.4978, 0.4978, 0.7101, 0.4978, 0.6097, 0.7101, 0.352, 0.6801, 0.7101, 0.1822, 0.6097, 0.7101, 0.352, 0.6097, 0.7101, 0.352, 0.6801, 0.7101, 0.1822, 0.7041, 0.7101, 2.024e-07, 0.6801, 0.7101, 0.1822, 0.6801, 0.7101, 0.1822, 0.7041, 0.7101, 1.974e-07, 0.1822, 0.7101, 0.6801, 0.352, 0.7101, 0.6097, 0.352, 0.7101, 0.6097, 0.1822, 0.7101, 0.6801])] * 3)])
me_collider = bpy.data.meshes.new('collider')
me_collider.from_pydata([(-0.2034, -0.2, 0.231), (-0.2034, -0.2, 0.4911), (-0.2034, 0.0, 0.4911), (-0.2034, 0.0, 0.231), (0.2034, 0.0, 0.231), (0.2034, 0.0, 0.4911), (0.2034, -0.2, 0.4911), (0.2034, -0.2, 0.231)], [(0, 1), (1, 2), (2, 3), (3, 4), (4, 5), (5, 6), (6, 7), (7, 0), (6, 1), (5, 2), (7, 4), (3, 0)], [])
me_collider.use_remesh_fix_poles = True
me_collider.use_remesh_preserve_attributes = False
me_collider.update()
me_collider_001 = bpy.data.meshes.new('collider.001')
me_collider_001.from_pydata([(-0.2034, -0.2, -0.4911), (-0.2034, -0.2, -0.231), (-0.2034, 0.0, -0.231), (-0.2034, 0.0, -0.4911), (0.2034, 0.0, -0.4911), (0.2034, 0.0, -0.231), (0.2034, -0.2, -0.231), (0.2034, -0.2, -0.4911)], [(0, 1), (1, 2), (2, 3), (3, 4), (4, 5), (5, 6), (6, 7), (7, 0), (6, 1), (5, 2), (7, 4), (3, 0)], [])
me_collider_001.use_remesh_fix_poles = True
me_collider_001.use_remesh_preserve_attributes = False
me_collider_001.update()
me_collider_002 = bpy.data.meshes.new('collider.002')
me_collider_002.from_pydata([(0.231, -0.2, -0.2034), (0.231, -0.2, 0.2034), (0.231, 0.0, 0.2034), (0.231, 0.0, -0.2034), (0.4911, 0.0, -0.2034), (0.4911, 0.0, 0.2034), (0.4911, -0.2, 0.2034), (0.4911, -0.2, -0.2034)], [(0, 1), (1, 2), (2, 3), (3, 4), (4, 5), (5, 6), (6, 7), (7, 0), (6, 1), (5, 2), (7, 4), (3, 0)], [])
me_collider_002.use_remesh_fix_poles = True
me_collider_002.use_remesh_preserve_attributes = False
me_collider_002.update()
me_collider_003 = bpy.data.meshes.new('collider.003')
me_collider_003.from_pydata([(-0.4911, -0.2, -0.2034), (-0.4911, -0.2, 0.2034), (-0.4911, 0.0, 0.2034), (-0.4911, 0.0, -0.2034), (-0.231, 0.0, -0.2034), (-0.231, 0.0, 0.2034), (-0.231, -0.2, 0.2034), (-0.231, -0.2, -0.2034)], [(0, 1), (1, 2), (2, 3), (3, 4), (4, 5), (5, 6), (6, 7), (7, 0), (6, 1), (5, 2), (7, 4), (3, 0)], [])
me_collider_003.use_remesh_fix_poles = True
me_collider_003.use_remesh_preserve_attributes = False
me_collider_003.update()
me_collider_008 = bpy.data.meshes.new('collider.008')
me_collider_008.from_pydata([(-0.4911, -0.2, -0.2034), (-0.4911, -0.2, 0.2034), (-0.4911, 0.0, 0.2034), (-0.4911, 0.0, -0.2034), (-0.231, 0.0, -0.2034), (-0.231, 0.0, 0.2034), (-0.231, -0.2, 0.2034), (-0.231, -0.2, -0.2034)], [(0, 1), (1, 2), (2, 3), (3, 4), (4, 5), (5, 6), (6, 7), (7, 0), (6, 1), (5, 2), (7, 4), (3, 0)], [])
me_collider_008.use_remesh_fix_poles = True
me_collider_008.use_remesh_preserve_attributes = False
me_collider_008.update()
me_collider_009 = bpy.data.meshes.new('collider.009')
me_collider_009.from_pydata([(0.231, -0.2, -0.2034), (0.231, -0.2, 0.2034), (0.231, 0.0, 0.2034), (0.231, 0.0, -0.2034), (0.4911, 0.0, -0.2034), (0.4911, 0.0, 0.2034), (0.4911, -0.2, 0.2034), (0.4911, -0.2, -0.2034)], [(0, 1), (1, 2), (2, 3), (3, 4), (4, 5), (5, 6), (6, 7), (7, 0), (6, 1), (5, 2), (7, 4), (3, 0)], [])
me_collider_009.use_remesh_fix_poles = True
me_collider_009.use_remesh_preserve_attributes = False
me_collider_009.update()
me_collider_010 = bpy.data.meshes.new('collider.010')
me_collider_010.from_pydata([(-0.2034, -0.2, -0.4911), (-0.2034, -0.2, -0.231), (-0.2034, 0.0, -0.231), (-0.2034, 0.0, -0.4911), (0.2034, 0.0, -0.4911), (0.2034, 0.0, -0.231), (0.2034, -0.2, -0.231), (0.2034, -0.2, -0.4911)], [(0, 1), (1, 2), (2, 3), (3, 4), (4, 5), (5, 6), (6, 7), (7, 0), (6, 1), (5, 2), (7, 4), (3, 0)], [])
me_collider_010.use_remesh_fix_poles = True
me_collider_010.use_remesh_preserve_attributes = False
me_collider_010.update()
me_collider_011 = bpy.data.meshes.new('collider.011')
me_collider_011.from_pydata([(-0.2034, -0.2, 0.231), (-0.2034, -0.2, 0.4911), (-0.2034, 0.0, 0.4911), (-0.2034, 0.0, 0.231), (0.2034, 0.0, 0.231), (0.2034, 0.0, 0.4911), (0.2034, -0.2, 0.4911), (0.2034, -0.2, 0.231)], [(0, 1), (1, 2), (2, 3), (3, 4), (4, 5), (5, 6), (6, 7), (7, 0), (6, 1), (5, 2), (7, 4), (3, 0)], [])
me_collider_011.use_remesh_fix_poles = True
me_collider_011.use_remesh_preserve_attributes = False
me_collider_011.update()

# ---- objects
ob_light = bpy.data.objects.new('Light', light_light)
ob_camera = bpy.data.objects.new('Camera', cam_camera)
ob_empty_001 = bpy.data.objects.new('Empty.001', None)
ob_colliders = bpy.data.objects.new('colliders', None)
ob_collider = bpy.data.objects.new('collider', None)
ob_collider_001 = bpy.data.objects.new('collider.001', None)
ob_collider_002 = bpy.data.objects.new('collider.002', None)
ob_collider_003 = bpy.data.objects.new('collider.003', None)
ob_colliders_001 = bpy.data.objects.new('colliders.001', None)
ob_collider_004 = bpy.data.objects.new('collider.004', None)
ob_collider_005 = bpy.data.objects.new('collider.005', None)
ob_collider_006 = bpy.data.objects.new('collider.006', None)
ob_collider_007 = bpy.data.objects.new('collider.007', None)
ob_dockingportshielded = bpy.data.objects.new('dockingPortShielded', me_mesh_002)
ob_mesh_collider = bpy.data.objects.new('mesh:collider', me_collider)
ob_mesh_collider_001 = bpy.data.objects.new('mesh:collider.001', me_collider_001)
ob_mesh_collider_002 = bpy.data.objects.new('mesh:collider.002', me_collider_002)
ob_mesh_collider_003 = bpy.data.objects.new('mesh:collider.003', me_collider_003)
ob_mesh_collider_008 = bpy.data.objects.new('mesh:collider.008', me_collider_008)
ob_mesh_collider_009 = bpy.data.objects.new('mesh:collider.009', me_collider_009)
ob_mesh_collider_010 = bpy.data.objects.new('mesh:collider.010', me_collider_010)
ob_mesh_collider_011 = bpy.data.objects.new('mesh:collider.011', me_collider_011)

# ---- transforms, parenting, visibility, modifiers, constraints
ob_light.location = (4.076, 1.005, 5.904)
ob_light.rotation_euler = (0.6503, 0.05522, 1.866)
ob_light.lock_rotations_4d = False
ob_light.empty_display_type = 'ARROWS'
ob_light.color = (0.0, 0.0, 0.0, 0.0)
ob_light.lineart.crease_threshold = 0.0
ob_camera.location = (7.359, -6.926, 4.958)
ob_camera.rotation_euler = (1.109, 0.0, 0.8149)
ob_camera.lock_rotations_4d = False
ob_camera.empty_display_type = 'ARROWS'
ob_camera.color = (0.0, 0.0, 0.0, 0.0)
ob_camera.display_type = 'WIRE'
ob_camera.lineart.crease_threshold = 0.0
ob_empty_001.location = (0.0, 0.0, 0.0)
ob_empty_001.rotation_mode = 'QUATERNION'
ob_empty_001.rotation_quaternion = (1.0, 0.0, 0.0, 0.0)
ob_colliders.parent = ob_empty_001
ob_colliders.location = (0.0, 0.0, 0.0)
ob_colliders.rotation_mode = 'QUATERNION'
ob_colliders.rotation_quaternion = (1.0, 0.0, 0.0, 0.0)
ob_collider.parent = ob_colliders
ob_collider.location = (0.0, 0.0, 0.0)
ob_collider.rotation_mode = 'QUATERNION'
ob_collider.rotation_quaternion = (1.0, 0.0, 0.0, 0.0)
ob_collider.empty_display_type = 'ARROWS'
ob_collider.empty_display_size = 0.3
ob_collider.instance_type = 'COLLECTION'
ob_collider_001.parent = ob_colliders
ob_collider_001.location = (0.0, 0.0, 0.0)
ob_collider_001.rotation_mode = 'QUATERNION'
ob_collider_001.rotation_quaternion = (1.0, 0.0, 0.0, 0.0)
ob_collider_001.empty_display_type = 'ARROWS'
ob_collider_001.empty_display_size = 0.3
ob_collider_001.instance_type = 'COLLECTION'
ob_collider_002.parent = ob_colliders
ob_collider_002.location = (0.0, 0.0, 0.0)
ob_collider_002.rotation_mode = 'QUATERNION'
ob_collider_002.rotation_quaternion = (1.0, 0.0, 0.0, 0.0)
ob_collider_002.empty_display_type = 'ARROWS'
ob_collider_002.empty_display_size = 0.3
ob_collider_002.instance_type = 'COLLECTION'
ob_collider_003.parent = ob_colliders
ob_collider_003.location = (0.0, 0.0, 0.0)
ob_collider_003.rotation_mode = 'QUATERNION'
ob_collider_003.rotation_quaternion = (1.0, 0.0, 0.0, 0.0)
ob_collider_003.empty_display_type = 'ARROWS'
ob_collider_003.empty_display_size = 0.3
ob_collider_003.instance_type = 'COLLECTION'
ob_colliders_001.parent = ob_empty_001
ob_colliders_001.location = (0.0, 0.0, 0.0)
ob_colliders_001.rotation_mode = 'QUATERNION'
ob_colliders_001.rotation_quaternion = (0.9239, 0.0, 0.3827, 0.0)
ob_collider_004.parent = ob_colliders_001
ob_collider_004.location = (0.0, 0.0, 0.0)
ob_collider_004.rotation_mode = 'QUATERNION'
ob_collider_004.rotation_quaternion = (1.0, 0.0, 0.0, 0.0)
ob_collider_004.empty_display_type = 'ARROWS'
ob_collider_004.empty_display_size = 0.3
ob_collider_004.instance_type = 'COLLECTION'
ob_collider_005.parent = ob_colliders_001
ob_collider_005.location = (0.0, 0.0, 0.0)
ob_collider_005.rotation_mode = 'QUATERNION'
ob_collider_005.rotation_quaternion = (1.0, 0.0, 0.0, 0.0)
ob_collider_005.empty_display_type = 'ARROWS'
ob_collider_005.empty_display_size = 0.3
ob_collider_005.instance_type = 'COLLECTION'
ob_collider_006.parent = ob_colliders_001
ob_collider_006.location = (0.0, 0.0, 0.0)
ob_collider_006.rotation_mode = 'QUATERNION'
ob_collider_006.rotation_quaternion = (1.0, 0.0, 0.0, 0.0)
ob_collider_006.empty_display_type = 'ARROWS'
ob_collider_006.empty_display_size = 0.3
ob_collider_006.instance_type = 'COLLECTION'
ob_collider_007.parent = ob_colliders_001
ob_collider_007.location = (0.0, 0.0, 0.0)
ob_collider_007.rotation_mode = 'QUATERNION'
ob_collider_007.rotation_quaternion = (1.0, 0.0, 0.0, 0.0)
ob_collider_007.empty_display_type = 'ARROWS'
ob_collider_007.empty_display_size = 0.3
ob_collider_007.instance_type = 'COLLECTION'
ob_dockingportshielded.parent = ob_empty_001
ob_dockingportshielded.location = (0.0, 0.0, 0.0)
ob_dockingportshielded.color = (0.8, 0.8, 0.8, 1.0)
ob_mesh_collider.location = (0.0, 0.0, 0.0)
ob_mesh_collider_001.location = (0.0, 0.0, 0.0)
ob_mesh_collider_002.location = (0.0, 0.0, 0.0)
ob_mesh_collider_003.location = (0.0, 0.0, 0.0)
ob_mesh_collider_008.location = (0.0, 0.0, 0.0)
ob_mesh_collider_009.location = (0.0, 0.0, 0.0)
ob_mesh_collider_010.location = (0.0, 0.0, 0.0)
ob_mesh_collider_011.location = (0.0, 0.0, 0.0)
ob_collider.instance_collection = col_collider_collider
ob_collider_001.instance_collection = col_collider_collider_001
ob_collider_002.instance_collection = col_collider_collider_002
ob_collider_003.instance_collection = col_collider_collider_003
ob_collider_004.instance_collection = col_collider_collider_008
ob_collider_005.instance_collection = col_collider_collider_009
ob_collider_006.instance_collection = col_collider_collider_010
ob_collider_007.instance_collection = col_collider_collider_011

# ---- collection membership
col_collection.objects.link(ob_light)
col_collection.objects.link(ob_camera)
col_collection.objects.link(ob_empty_001)
col_collection.objects.link(ob_colliders)
col_collection.objects.link(ob_collider)
col_collection.objects.link(ob_collider_001)
col_collection.objects.link(ob_collider_002)
col_collection.objects.link(ob_collider_003)
col_collection.objects.link(ob_colliders_001)
col_collection.objects.link(ob_collider_004)
col_collection.objects.link(ob_collider_005)
col_collection.objects.link(ob_collider_006)
col_collection.objects.link(ob_collider_007)
col_collection.objects.link(ob_dockingportshielded)
col_collider_collider.objects.link(ob_mesh_collider)
col_collider_collider_001.objects.link(ob_mesh_collider_001)
col_collider_collider_002.objects.link(ob_mesh_collider_002)
col_collider_collider_003.objects.link(ob_mesh_collider_003)
col_collider_collider_008.objects.link(ob_mesh_collider_008)
col_collider_collider_009.objects.link(ob_mesh_collider_009)
col_collider_collider_010.objects.link(ob_mesh_collider_010)
col_collider_collider_011.objects.link(ob_mesh_collider_011)

# ---- scene / render settings (as saved in the file)
scene.camera = ob_camera
scene.frame_start = 1; scene.frame_end = 250; scene.frame_set(0)
scene.render.engine = 'BLENDER_EEVEE_NEXT'
scene.render.fps = 30
scene.cycles.sampling_pattern = 'TABULATED_SOBOL'
scene.cycles.use_light_tree = False
scene.view_settings.view_transform = 'Filmic'
bpy.context.view_layer.update()
